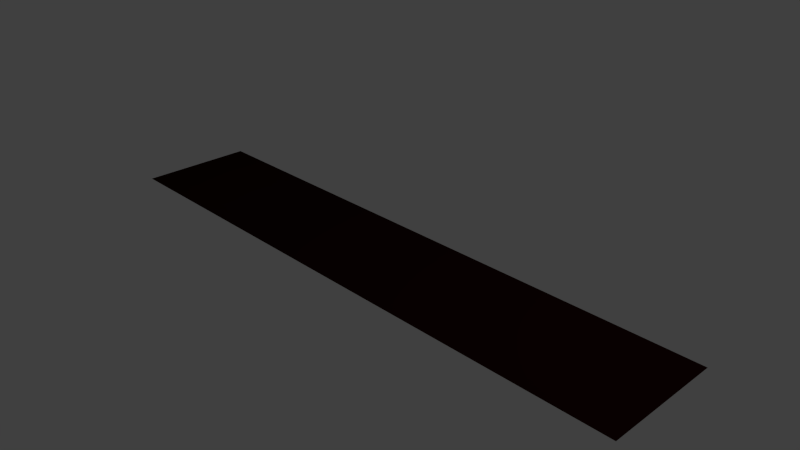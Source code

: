 # Source: SpaceKey.blend  (saved by Blender 2.62.0; exported with 4.5.12 LTS)
import bpy
from mathutils import Matrix  # noqa: F401  (used for matrix-valued properties, if any)

bpy.ops.wm.read_factory_settings(use_empty=True)
scene = bpy.context.scene
scene.name = 'Scene'

# ---- collections
col_collection_1 = bpy.data.collections.new('Collection 1'); scene.collection.children.link(col_collection_1)

# ---- materials (node trees are filled in below, after node groups)
mat_platformmatdark = bpy.data.materials.new('PlatformMatDark')
mat_platformmatdark.alpha_threshold = 0.0
mat_platformmatdark.use_transparent_shadow = False
mat_platformmatdark.diffuse_color = (0.02038, 0.003421, 0.002123, 1.0)
mat_platformmatdark.roughness = 0.5

# ---- material node trees

# ---- world
world_world = bpy.data.worlds.new('World'); scene.world = world_world
world_world.color = (0.05088, 0.05088, 0.05088)
world_world.use_sun_shadow = False
world_world.sun_shadow_jitter_overblur = 0.0
world_world.cycles.sampling_method = 'MANUAL'
world_world.cycles.sample_map_resolution = 256

# ---- cameras
cam_camera = bpy.data.cameras.new('Camera')
cam_camera.clip_end = 100.0
cam_camera.lens = 35.0
cam_camera.sensor_width = 32.0
cam_camera.sensor_height = 18.0
cam_camera.ortho_scale = 7.314
cam_camera.dof.focus_distance = 0.0
cam_camera.dof.aperture_fstop = 128.0

# ---- lights
light_lamp = bpy.data.lights.new('Lamp', 'POINT')
light_lamp.transmission_factor = 0.0
light_lamp.cutoff_distance = 30.0
light_lamp.energy = 100.0
light_lamp.shadow_buffer_clip_start = 1.001
light_lamp.shadow_soft_size = 1.0
light_lamp.shadow_maximum_resolution = 0.006
light_lamp.use_absolute_resolution = True
light_lamp.cycles.use_multiple_importance_sampling = False

# ---- meshes
me_plane = bpy.data.meshes.new('Plane')
me_plane.from_pydata([(-4.232, 0.8163, 8.563e-07), (-4.232, -0.8163, 4.185e-07), (4.232, -0.8163, -8.563e-07), (4.232, 0.8163, -4.185e-07)], [], [(0, 3, 2, 1)])
_uv = me_plane.uv_layers.new(name='UVMap')
_uv.uv.foreach_set('vector', [0.9999, 0.9921, 0.002104, 0.9921, 0.002103, 0.06821, 0.9999, 0.06821])
me_plane.materials.append(mat_platformmatdark)
me_plane.use_remesh_preserve_volume = False
me_plane.use_remesh_preserve_attributes = False
me_plane.use_mirror_vertex_groups = False
me_plane.update()

# ---- objects
ob_platformobj = bpy.data.objects.new('PlatformObj', me_plane)
ob_lamp = bpy.data.objects.new('Lamp', light_lamp)
ob_camera = bpy.data.objects.new('Camera', cam_camera)

# ---- transforms, parenting, visibility, modifiers, constraints
ob_platformobj.location = (0.0, 0.0, 0.0)
ob_platformobj.rotation_euler = (-2.687e-07, 3.142, -1.175e-14)
ob_platformobj.lineart.crease_threshold = 0.0
ob_lamp.location = (4.076, 1.005, 5.904)
ob_lamp.rotation_euler = (0.6503, 0.05522, 1.866)
ob_lamp.lock_rotations_4d = False
ob_lamp.empty_display_type = 'ARROWS'
ob_lamp.color = (0.0, 0.0, 0.0, 0.0)
ob_lamp.lineart.crease_threshold = 0.0
ob_camera.location = (7.481, -6.508, 5.344)
ob_camera.rotation_euler = (1.109, 0.01082, 0.8149)
ob_camera.lock_rotations_4d = False
ob_camera.empty_display_type = 'ARROWS'
ob_camera.color = (0.0, 0.0, 0.0, 0.0)
ob_camera.display_type = 'WIRE'
ob_camera.lineart.crease_threshold = 0.0

# ---- collection membership
col_collection_1.objects.link(ob_platformobj)
col_collection_1.objects.link(ob_lamp)
col_collection_1.objects.link(ob_camera)

# ---- scene / render settings (as saved in the file)
scene.camera = ob_camera
scene.frame_start = 1; scene.frame_end = 250; scene.frame_set(1)
scene.render.engine = 'BLENDER_EEVEE_NEXT'
scene.render.image_settings.color_mode = 'RGB'
scene.render.image_settings.compression = 90
scene.render.resolution_percentage = 50
scene.render.dither_intensity = 0.0
scene.render.bake_margin = 2
scene.render.bake_bias = 0.0
scene.cycles.use_denoising = False
scene.cycles.samples = 10
scene.cycles.sampling_pattern = 'TABULATED_SOBOL'
scene.cycles.light_sampling_threshold = 0.0
scene.cycles.use_adaptive_sampling = False
scene.cycles.use_light_tree = False
scene.cycles.blur_glossy = 0.0
scene.cycles.volume_bounces = 1
scene.cycles.pixel_filter_type = 'GAUSSIAN'
scene.cycles.sample_clamp_indirect = 0.0
scene.view_settings.view_transform = 'Standard'
bpy.context.view_layer.update()
